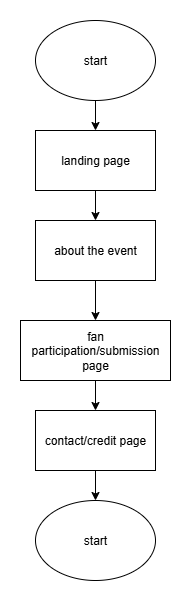

The diagram above was exported from draw.io. Its source (the exported page's mxGraphModel, read from the mxfile embedded in the PNG):
<mxGraphModel dx="1483" dy="694" grid="1" gridSize="10" guides="1" tooltips="1" connect="1" arrows="1" fold="1" page="1" pageScale="1" pageWidth="850" pageHeight="1100" math="0" shadow="0">
  <root>
    <mxCell id="0" />
    <mxCell id="1" parent="0" />
    <mxCell id="Mr8DJ-iKkXYKhSTVQGqE-7" style="edgeStyle=orthogonalEdgeStyle;rounded=0;orthogonalLoop=1;jettySize=auto;html=1;" edge="1" parent="1" source="Mr8DJ-iKkXYKhSTVQGqE-1" target="Mr8DJ-iKkXYKhSTVQGqE-2">
      <mxGeometry relative="1" as="geometry" />
    </mxCell>
    <mxCell id="Mr8DJ-iKkXYKhSTVQGqE-1" value="start" style="ellipse;whiteSpace=wrap;html=1;" vertex="1" parent="1">
      <mxGeometry x="350" y="100" width="120" height="80" as="geometry" />
    </mxCell>
    <mxCell id="Mr8DJ-iKkXYKhSTVQGqE-8" style="edgeStyle=orthogonalEdgeStyle;rounded=0;orthogonalLoop=1;jettySize=auto;html=1;" edge="1" parent="1" source="Mr8DJ-iKkXYKhSTVQGqE-2" target="Mr8DJ-iKkXYKhSTVQGqE-4">
      <mxGeometry relative="1" as="geometry" />
    </mxCell>
    <mxCell id="Mr8DJ-iKkXYKhSTVQGqE-2" value="landing page" style="rounded=0;whiteSpace=wrap;html=1;" vertex="1" parent="1">
      <mxGeometry x="350" y="210" width="120" height="60" as="geometry" />
    </mxCell>
    <mxCell id="Mr8DJ-iKkXYKhSTVQGqE-10" value="" style="edgeStyle=orthogonalEdgeStyle;rounded=0;orthogonalLoop=1;jettySize=auto;html=1;" edge="1" parent="1" source="Mr8DJ-iKkXYKhSTVQGqE-3" target="Mr8DJ-iKkXYKhSTVQGqE-5">
      <mxGeometry relative="1" as="geometry" />
    </mxCell>
    <mxCell id="Mr8DJ-iKkXYKhSTVQGqE-3" value="fan participation/submission page" style="rounded=0;whiteSpace=wrap;html=1;" vertex="1" parent="1">
      <mxGeometry x="335" y="400" width="150" height="60" as="geometry" />
    </mxCell>
    <mxCell id="Mr8DJ-iKkXYKhSTVQGqE-9" value="" style="edgeStyle=orthogonalEdgeStyle;rounded=0;orthogonalLoop=1;jettySize=auto;html=1;" edge="1" parent="1" source="Mr8DJ-iKkXYKhSTVQGqE-4" target="Mr8DJ-iKkXYKhSTVQGqE-3">
      <mxGeometry relative="1" as="geometry" />
    </mxCell>
    <mxCell id="Mr8DJ-iKkXYKhSTVQGqE-4" value="about the event" style="rounded=0;whiteSpace=wrap;html=1;" vertex="1" parent="1">
      <mxGeometry x="350" y="300" width="120" height="60" as="geometry" />
    </mxCell>
    <mxCell id="Mr8DJ-iKkXYKhSTVQGqE-11" value="" style="edgeStyle=orthogonalEdgeStyle;rounded=0;orthogonalLoop=1;jettySize=auto;html=1;" edge="1" parent="1" source="Mr8DJ-iKkXYKhSTVQGqE-5" target="Mr8DJ-iKkXYKhSTVQGqE-6">
      <mxGeometry relative="1" as="geometry" />
    </mxCell>
    <mxCell id="Mr8DJ-iKkXYKhSTVQGqE-5" value="contact/credit page" style="rounded=0;whiteSpace=wrap;html=1;" vertex="1" parent="1">
      <mxGeometry x="350" y="490" width="120" height="60" as="geometry" />
    </mxCell>
    <mxCell id="Mr8DJ-iKkXYKhSTVQGqE-6" value="start" style="ellipse;whiteSpace=wrap;html=1;" vertex="1" parent="1">
      <mxGeometry x="350" y="580" width="120" height="80" as="geometry" />
    </mxCell>
  </root>
</mxGraphModel>